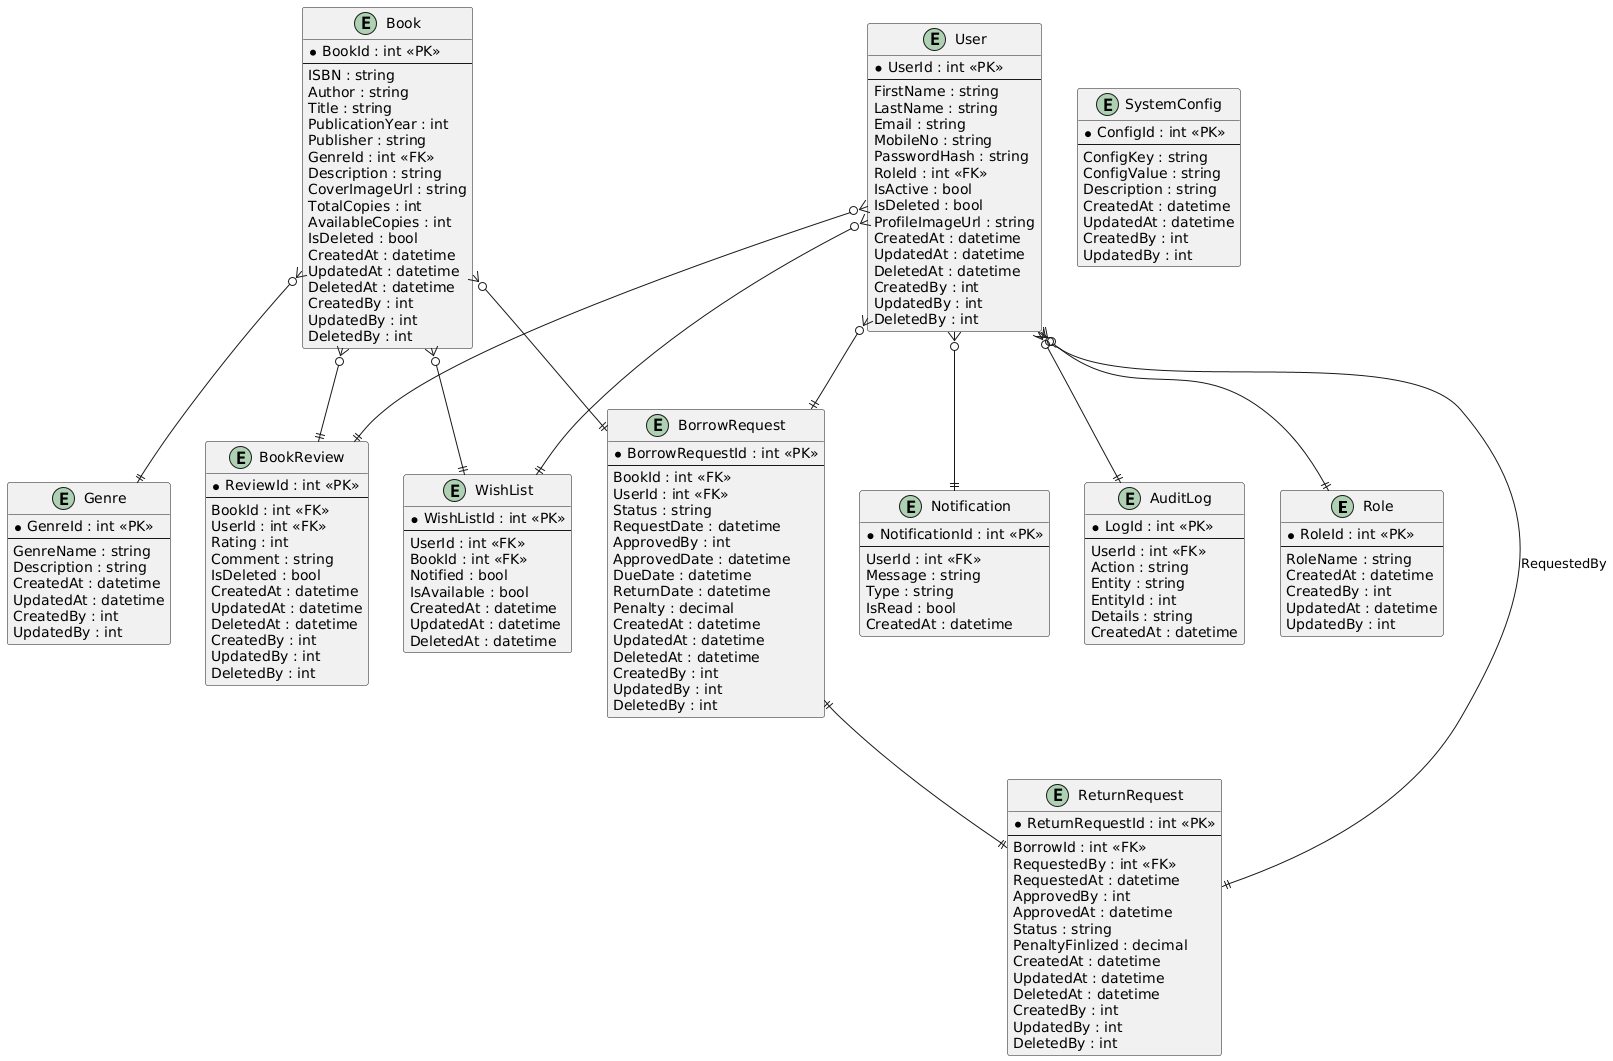

The diagram above was rendered by PlantUML. Its source (embedded in the PNG):
@startuml
entity Role {
  * RoleId : int <<PK>>
  --
  RoleName : string
  CreatedAt : datetime
  CreatedBy : int
  UpdatedAt : datetime
  UpdatedBy : int
}

entity Genre {
  * GenreId : int <<PK>>
  --
  GenreName : string
  Description : string
  CreatedAt : datetime
  UpdatedAt : datetime
  CreatedBy : int
  UpdatedBy : int
}

entity User {
  * UserId : int <<PK>>
  --
  FirstName : string
  LastName : string
  Email : string
  MobileNo : string
  PasswordHash : string
  RoleId : int <<FK>>
  IsActive : bool
  IsDeleted : bool
  ProfileImageUrl : string
  CreatedAt : datetime
  UpdatedAt : datetime
  DeletedAt : datetime
  CreatedBy : int
  UpdatedBy : int
  DeletedBy : int
}

entity Book {
  * BookId : int <<PK>>
  --
  ISBN : string
  Author : string
  Title : string
  PublicationYear : int
  Publisher : string
  GenreId : int <<FK>>
  Description : string
  CoverImageUrl : string
  TotalCopies : int
  AvailableCopies : int
  IsDeleted : bool
  CreatedAt : datetime
  UpdatedAt : datetime
  DeletedAt : datetime
  CreatedBy : int
  UpdatedBy : int
  DeletedBy : int
}

entity WishList {
  * WishListId : int <<PK>>
  --
  UserId : int <<FK>>
  BookId : int <<FK>>
  Notified : bool
  IsAvailable : bool
  CreatedAt : datetime
  UpdatedAt : datetime
  DeletedAt : datetime
}

entity Notification {
  * NotificationId : int <<PK>>
  --
  UserId : int <<FK>>
  Message : string
  Type : string
  IsRead : bool
  CreatedAt : datetime
}

entity BorrowRequest {
  * BorrowRequestId : int <<PK>>
  --
  BookId : int <<FK>>
  UserId : int <<FK>>
  Status : string
  RequestDate : datetime
  ApprovedBy : int
  ApprovedDate : datetime
  DueDate : datetime
  ReturnDate : datetime
  Penalty : decimal
  CreatedAt : datetime
  UpdatedAt : datetime
  DeletedAt : datetime
  CreatedBy : int
  UpdatedBy : int
  DeletedBy : int
}

entity ReturnRequest {
  * ReturnRequestId : int <<PK>>
  --
  BorrowId : int <<FK>>
  RequestedBy : int <<FK>>
  RequestedAt : datetime
  ApprovedBy : int
  ApprovedAt : datetime
  Status : string
  PenaltyFinlized : decimal
  CreatedAt : datetime
  UpdatedAt : datetime
  DeletedAt : datetime
  CreatedBy : int
  UpdatedBy : int
  DeletedBy : int
}

entity BookReview {
  * ReviewId : int <<PK>>
  --
  BookId : int <<FK>>
  UserId : int <<FK>>
  Rating : int
  Comment : string
  IsDeleted : bool
  CreatedAt : datetime
  UpdatedAt : datetime
  DeletedAt : datetime
  CreatedBy : int
  UpdatedBy : int
  DeletedBy : int
}

entity SystemConfig {
  * ConfigId : int <<PK>>
  --
  ConfigKey : string
  ConfigValue : string
  Description : string
  CreatedAt : datetime
  UpdatedAt : datetime
  CreatedBy : int
  UpdatedBy : int
}

entity AuditLog {
  * LogId : int <<PK>>
  --
  UserId : int <<FK>>
  Action : string
  Entity : string
  EntityId : int
  Details : string
  CreatedAt : datetime
}

User }o--|| Role
Book }o--|| Genre
User }o--|| WishList
Book }o--|| WishList
User }o--|| Notification
Book }o--|| BorrowRequest
User }o--|| BorrowRequest
BorrowRequest ||--|| ReturnRequest
User }o--|| ReturnRequest : RequestedBy
Book }o--|| BookReview
User }o--|| BookReview
User }o--|| AuditLog
@enduml